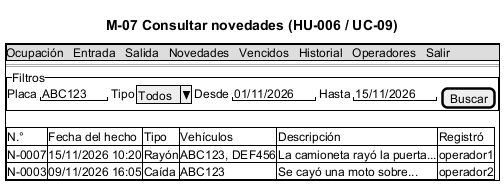

The diagram above was rendered by PlantUML. Its source (embedded in the PNG):
@startsalt M-07_Novedades
title M-07 Consultar novedades (HU-006 / UC-09)
{+
  {* Ocupación | Entrada | Salida | Novedades | Vencidos | Historial | Operadores | Salir }
  ==
  {^"Filtros"
    Placa | "ABC123  " | Tipo | ^Todos^ | Desde | "01/11/2026" | Hasta | "15/11/2026" | [Buscar]
  }
  {#
    N.° | Fecha del hecho | Tipo | Vehículos | Descripción | Registró
    N-0007 | 15/11/2026 10:20 | Rayón | ABC123, DEF456 | La camioneta rayó la puerta... | operador1
    N-0003 | 09/11/2026 16:05 | Caída | ABC123 | Se cayó una moto sobre... | operador2
  }
}
@endsalt